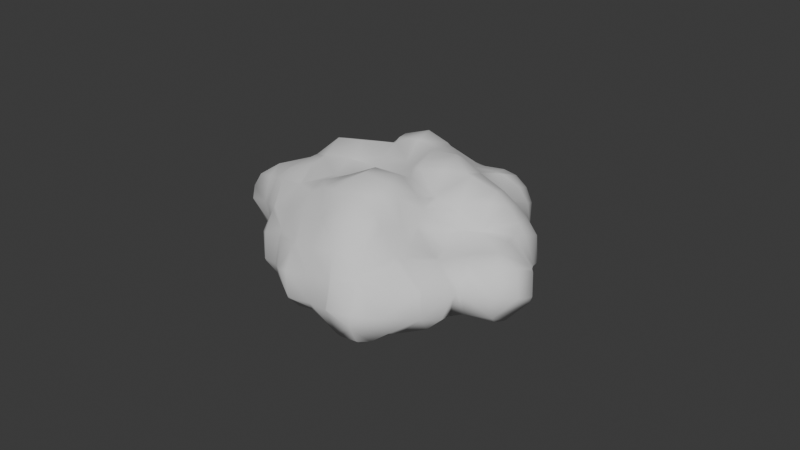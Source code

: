 # Source: blend.blend  (saved by Blender 4.2.66; exported with 4.5.12 LTS)
import bpy
from mathutils import Matrix  # noqa: F401  (used for matrix-valued properties, if any)

bpy.ops.wm.read_factory_settings(use_empty=True)
scene = bpy.context.scene
scene.name = 'Scene'

# ---- collections
col_collection = bpy.data.collections.new('Collection'); scene.collection.children.link(col_collection)

# ---- world
world_world = bpy.data.worlds.new('World'); scene.world = world_world
world_world.use_nodes = True; world_world.node_tree.nodes.clear()
_N = world_world.node_tree.nodes; _L = world_world.node_tree.links
n0 = _N.new('ShaderNodeOutputWorld'); n0.name = 'World Output'; n0.location = (300, 300)
n1 = _N.new('ShaderNodeBackground'); n1.name = 'Background'; n1.location = (10, 300)
n1.inputs[0].default_value = (0.05088, 0.05088, 0.05088, 1.0)
_L.new(n1.outputs[0], n0.inputs[0])
n0.is_active_output = True
world_world.color = (0.05088, 0.05088, 0.05088)
world_world.sun_shadow_jitter_overblur = 0.0

# ---- meshes
me_mesh = bpy.data.meshes.new('Mesh')
me_mesh.from_pydata([(4.4, 4.121, -3.6), (4.4, 4.394, -2.8), (4.397, 4.4, -2.8), (4.163, 4.4, -3.6), (4.4, 3.6, -2.137), (4.258, 3.6, -2.0), (3.832, 4.4, -2.0), (4.4, 3.455, -2.0), (3.6, 3.6, -1.686), (4.4, 3.047, -1.2), (3.6, 3.359, -1.2), (3.058, 3.6, -1.2), (2.8, 3.6, -0.7245), (3.6, 3.118, -0.4), (2.8, 3.449, -0.4), (2.8, 4.4, -1.741), (3.6, 4.4, -1.911), (2.8, 3.806, -1.2), (4.837, 3.6, -2.8), (5.2, 3.01, -2.8), (5.2, 2.8, -2.609), (5.002, 2.8, -2.0), (4.4, 3.6, -4.084), (4.886, 3.6, -3.6), (5.2, 2.079, -2.8), (5.171, 2.0, -2.8), (5.117, 2.0, -2.0), (5.274, 2.8, -2.8), (5.2, 2.017, -3.6), (5.369, 2.8, -3.6), (5.2, 2.8, -3.992), (3.6, 5.094, -2.8), (3.6, 4.544, -2.0), (3.103, 5.2, -2.0), (3.479, 5.2, -2.8), (3.161, 6.0, -2.0), (3.268, 6.0, -2.8), (2.8, 4.4, -3.794), (2.8, 4.742, -3.6), (2.552, 4.4, -3.6), (2.8, 3.6, -3.888), (2.401, 3.6, -3.6), (2.8, 3.01, -3.6), (2.913, 2.8, -3.6), (3.6, 2.8, -4.307), (3.6, 3.6, -4.181), (3.6, 2.0, -4.107), (3.147, 2.0, -3.6), (2.8, 2.8, -3.35), (2.8, 2.536, -2.8), (2.865, 2.0, -2.8), (3.6, 1.2, -3.971), (2.803, 1.2, -3.6), (2.0, 2.0, -2.699), (2.8, 2.0, -2.642), (2.0, 2.415, -2.8), (2.0, 1.256, -2.8), (2.8, 1.849, -2.8), (2.8, 6.0, -1.604), (2.8, 6.552, -2.0), (2.8, 6.68, -2.8), (2.0, 6.8, -2.104), (2.557, 6.8, -2.8), (2.0, 6.756, -2.0), (2.0, 6.861, -2.8), (2.0, 6.8, -2.971), (1.784, 6.8, -2.8), (2.0, 6.143, -3.6), (2.519, 6.0, -3.6), (2.8, 6.0, -3.469), (2.0, 6.0, -3.648), (2.0, 5.358, -3.6), (1.82, 6.0, -3.6), (1.2, 6.421, -2.8), (1.2, 6.569, -2.0), (0.4, 6.0, -0.7095), (-0.2345, 6.0, -1.2), (0.4, 6.364, -1.2), (0.4, 6.47, -2.0), (-0.3204, 6.0, -2.0), (0.4, 6.0, -2.686), (0.6634, 6.0, -2.8), (1.2, 6.0, -3.17), (2.2, 4.4, -1.2), (2.0, 4.4, -0.7122), (2.113, 3.6, -0.4), (2.0, 3.721, -0.4), (2.02, 5.2, -1.2), (2.8, 5.2, -1.737), (2.0, 6.0, -1.345), (2.0, 5.383, -1.2), (1.63, 6.0, -1.2), (2.8, 5.2, -3.473), (3.6, 4.803, -3.6), (2.0, 3.6, -3.391), (2.0, 4.4, -3.202), (2.0, 2.8, -3.038), (0.4, 5.2, -2.86), (0.4, 4.985, -2.8), (1.188, 4.4, -2.8), (1.2, 4.4, -2.806), (1.2, 5.2, -3.121), (0.2096, 5.2, -2.8), (0.4, 5.774, -2.8), (-1.2, 0.4, 0.6569), (-1.2, 1.02, 1.2), (-0.6903, 1.2, 1.2), (-0.4, 1.2, 1.021), (-0.4, 0.4, 1.018), (-2.0, 0.4, 0.5061), (-2.0, 1.2, 1.069), (-1.762, 1.2, 1.2), (4.673, 2.8, -1.2), (4.4, 1.2, -1.232), (4.383, 1.2, -1.2), (4.4, 1.223, -1.2), (4.4, 0.5288, -2.0), (4.328, 0.4, -2.0), (3.94, 0.4, -1.2), (3.6, 4.4, -3.935), (3.6, -0.4, -1.803), (3.663, -0.4, -2.0), (3.6, -0.484, -2.0), (5.2, 3.237, -3.6), (3.6, 0.4, -0.5879), (3.337, 0.4, -0.4), (3.6, 0.794, -0.4), (2.8, 0.4, -3.622), (3.6, 0.4, -3.914), (2.8, 1.192, -3.6), (2.8, 1.2, -3.597), (2.8, 0.3226, -3.6), (3.6, -0.03799, -3.6), (4.34, 0.4, -3.6), (4.4, 0.5353, -3.6), (4.4, 1.2, -3.754), (4.554, 1.2, -3.6), (2.768, 0.4, -3.6), (4.4, 2.8, -4.491), (4.706, 2.8, -4.4), (4.4, 3.088, -4.4), (4.4, 2.163, -4.4), (3.795, 2.8, -4.4), (4.773, 1.2, -2.0), (4.4, 0.4, -2.125), (4.806, 1.2, -2.8), (4.657, 0.4, -2.8), (4.4, 0.4, -3.535), (5.19, 2.0, -3.6), (4.4, 2.0, -4.314), (4.896, 2.0, -1.2), (4.4, 2.0, -0.6067), (4.4, 0.0188, -2.8), (3.759, -0.4, -2.8), (3.6, -0.5196, -2.8), (3.6, -0.4, -3.071), (2.8, -1.2, -2.959), (2.976, -1.2, -2.8), (2.8, -0.4, -3.388), (2.0, -1.2, -3.042), (2.0, -0.4, -3.359), (1.309, -0.4, -2.8), (1.673, -1.2, -2.8), (2.0, 0.4, -3.071), (1.439, 0.4, -2.8), (2.0, -1.387, -2.8), (3.137, -1.2, -2.0), (3.6, 2.8, -0.01858), (3.991, 2.8, -0.4), (4.4, 2.8, -0.8665), (4.214, 2.0, -0.4), (3.6, 2.0, 0.1744), (3.6, 1.2, -0.1987), (3.816, 1.2, -0.4), (2.8, 2.0, 0.322), (2.8, 2.8, 0.1998), (2.0, 2.0, 0.03997), (2.0, 2.8, 0.1005), (2.8, -0.4, -0.4502), (3.36, -0.4, -1.2), (2.8, -1.133, -1.2), (1.2, 3.6, -3.102), (0.6281, 3.6, -2.8), (3.6, -0.1166, -1.2), (2.0, 3.6, -0.326), (2.0, 5.2, -3.532), (0.4, 4.4, 0.4332), (0.3052, 4.4, 0.4), (0.4, 4.458, 0.4), (0.4, 2.8, -2.88), (0.4, 3.47, -2.8), (-0.292, 2.8, -2.8), (0.4, 2.064, -2.8), (2.8, 0.4, -0.2258), (2.8, 1.2, 0.01862), (2.8, -0.2923, -0.4), (2.739, -1.2, -1.2), (2.364, -1.2, -0.4), (2.754, -0.4, -0.4), (2.8, -1.321, -2.8), (2.8, -1.448, -2.0), (2.0, -1.2, -0.05958), (2.0, -1.599, -0.4), (2.0, -1.608, -2.0), (0.4, 0.4, -2.005), (0.4, 0.3943, -2.0), (0.8726, -0.4, -2.0), (1.2, -0.4, -2.582), (1.2, 0.4, -2.645), (0.3925, 0.4, -2.0), (0.4, 1.2, -2.619), (-0.173, 1.2, -2.0), (-0.4, 0.4, -1.797), (-0.4, 1.2, -1.874), (2.8, -1.2, -1.326), (2.0, 1.2, -0.2003), (2.0, 1.2, -2.809), (2.0, -0.4, 0.1805), (2.0, 0.4, -0.05921), (1.283, -0.4, 0.4), (1.251, 0.4, 0.4), (1.2, 1.2, 0.2952), (1.2, 0.666, 0.4), (2.0, -1.829, -1.2), (1.262, -2.0, -2.0), (1.882, -2.0, -1.2), (1.2, -2.8, -1.247), (1.222, -2.8, -1.2), (1.2, -2.114, -2.0), (1.2, -2.0, -2.036), (0.4, -2.0, -2.128), (0.4, -2.343, -2.0), (0.08351, -2.0, -2.0), (0.4, -1.2, -2.009), (0.3513, -1.2, -2.0), (0.4, -1.175, -2.0), (1.2, -2.813, -1.2), (0.4, -2.8, -1.518), (0.4, -2.907, -1.2), (0.1353, -2.8, -1.2), (0.4, -2.8, -0.5351), (1.2, -1.2, -2.27), (1.719, 2.0, -2.8), (1.2, 2.0, 0.1098), (1.2, 0.7325, -2.8), (-2.0, -0.4, 0.3792), (-2.048, -0.4, 0.4), (-2.0, 0.07366, 0.4), (-2.8, 0.4, -1.534), (-2.0, 0.4, -1.787), (-2.0, 1.2, -1.952), (-2.8, 1.2, -1.471), (-3.6, 1.2, -1.359), (-3.6, 0.7431, -1.2), (-3.482, 0.4, -1.2), (-4.101, 1.2, -1.2), (-2.8, -1.2, 0.1473), (-2.0, -1.2, 0.2445), (-2.0, -2.0, -0.1168), (-2.246, -2.0, -0.4), (-2.8, -1.528, -0.4), (-2.8, -1.405, -1.2), (-2.308, -2.0, -1.2), (-3.1, -1.2, -1.2), (-3.353, -1.2, -0.4), (-2.8, -1.2, -1.414), (-2.8, -0.4, -1.737), (-3.594, -0.4, -1.2), (-2.0, -1.2, -1.812), (-2.0, -0.4, -1.718), (-2.0, -2.0, -1.673), (-2.0, -2.391, -1.2), (-3.6, -0.4, -0.01049), (-3.6, 0.4, 0.3088), (-3.345, 0.4, 0.4), (-3.177, -0.4, 0.4), (-3.749, -0.4, -0.4), (-4.009, 0.4, -0.4), (-3.6, -0.4, -1.189), (-3.6, 0.4, -1.11), (-3.6, -0.8959, -0.4), (1.882, 4.4, -0.4), (1.649, 5.2, -0.4), (2.0, 5.2, -1.169), (1.2, 5.2, -0.0196), (1.2, 5.624, -0.4), (1.2, 2.8, 0.5986), (1.393, 2.8, 0.4), (1.2, 2.51, 0.4), (1.2, 2.0, -2.885), (1.2, 2.8, -2.921), (-0.4, 5.895, -1.2), (0.4, 5.692, -0.4), (-0.4, 5.311, -0.4), (1.2, 6.0, -0.8548), (-0.4, 4.4, 0.1668), (-0.4, 5.2, -0.2963), (0.4, 5.2, -0.02044), (1.2, 6.242, -1.2), (0.4, 4.4, -2.537), (-0.4, 5.907, -2.0), (1.2, 3.6, 0.5971), (1.2, 4.199, 0.4), (1.407, 3.6, 0.4), (0.636, 2.0, 0.4), (0.6462, 1.2, -2.8), (1.2, 1.2, -2.975), (0.4279, 2.0, -2.8), (-1.2, 3.6, 0.5325), (-1.2, 4.4, 0.4556), (-1.078, 4.4, 0.4), (-0.4, 4.088, 0.4), (-0.4, 3.6, 0.7804), (-1.2, 1.2, 1.344), (-1.2, 1.2, -2.013), (-1.812, 1.2, -2.0), (-1.2, 1.095, -2.0), (1.2, 4.4, 0.3359), (1.034, 4.4, 0.4), (0.4, 3.6, -2.758), (0.4, 2.0, -2.794), (-1.2, 5.2, 0.06437), (-1.2, 4.628, 0.4), (-2.0, 5.441, -1.2), (-1.2, 5.678, -1.2), (-1.2, 5.529, -0.4), (-2.0, 5.434, -0.4), (-2.8, 4.4, -1.164), (-2.994, 4.4, -0.4), (-3.568, 3.6, -0.4), (-3.229, 3.6, -1.2), (-2.8, 4.347, -1.2), (-2.8, 4.4, 0.05702), (-2.8, 3.854, 0.4), (-3.054, 3.6, 0.4), (-2.395, 4.4, 0.4), (-2.8, 4.751, -0.4), (-2.781, 4.4, -1.2), (-1.2, 3.6, -2.172), (-0.4, 3.6, -2.616), (-0.4, 4.4, -2.428), (-1.2, 4.4, -2.37), (-0.4, 5.2, -2.457), (-1.2, 5.2, -2.128), (-1.2, 5.339, -2.0), (-1.518, 5.2, -2.0), (-1.2, 2.0, 1.531), (-0.4, 2.0, 1.216), (-0.4, 1.68, 1.2), (-0.3836, 2.0, 1.2), (-2.0, 5.2, 0.06496), (-2.424, 5.2, -0.4), (-2.325, 5.2, -1.2), (-2.0, 5.2, -1.647), (-2.026, 4.4, -2.0), (-2.0, 4.595, -2.0), (-2.0, 3.6, -1.757), (-1.469, 3.6, -2.0), (-2.0, 4.219, -2.0), (0.4, 3.6, 0.8954), (0.4, 2.0, 0.5186), (0.4, 1.2, 0.5644), (-0.4, 2.8, 1.051), (0.4, 2.8, 0.9495), (-0.4, 2.077, 1.2), (-0.4, 1.377, -2.0), (-2.0, 4.4, -2.02), (0.4, 0.4, 1.002), (-0.4, 2.0, -2.507), (-2.0, 4.4, 0.5448), (-2.0, 4.821, 0.4), (-2.8, 0.4, 0.4443), (-2.8, 1.2, 0.7075), (-0.4, 2.8, -2.766), (-2.0, 2.8, -1.53), (-1.323, 2.8, -2.0), (-2.8, 2.8, -1.584), (-2.8, 3.6, -1.485), (-3.589, 2.8, -1.2), (-2.0, 3.6, 0.5755), (-2.0, 2.8, 0.8195), (-1.2, 2.8, 1.105), (-1.2, 2.8, -2.149), (-1.15, 1.2, -2.0), (-2.8, 3.6, 0.5193), (-2.8, 2.8, 0.706), (-3.6, 2.8, 0.4194), (-3.624, 2.8, 0.4), (-3.6, 2.836, 0.4), (-3.6, 2.0, 0.795), (-4.344, 2.0, 0.4), (-4.4, 2.0, 0.32), (-4.4, 2.255, -0.4), (-3.999, 2.8, -0.4), (-4.4, 2.0, -0.8259), (-3.988, 2.0, -1.2), (-3.6, 2.767, -1.2), (-3.6, 2.8, -1.19), (-3.6, 2.0, -1.36), (-3.6, 3.548, -0.4), (-4.565, 2.0, -0.4), (-4.4, 1.2, -0.9394), (-4.634, 1.2, -0.4), (-4.4, 0.768, -0.4), (-4.4, 1.2, 0.438), (-4.4, 1.884, 0.4), (-3.6, 1.2, 0.8574), (-3.6, 0.5038, 0.4), (-4.4, 1.134, 0.4), (-4.431, 1.2, 0.4), (0.9884, 1.2, 0.4), (-1.2, 2.0, -2.054), (-1.31, 2.0, -2.0), (-2.0, 2.0, 1.212), (-2.0, 1.553, 1.2), (-2.0, 2.035, 1.2), (-1.2, 2.682, 1.2), (-2.013, 2.0, 1.2), (1.2, 0.4, 0.4426), (0.4, -0.4, -1.774), (-0.4, -1.2, 0.4213), (-0.4, -0.4, 1.006), (0.4, -0.4, 1.001), (0.4, -1.101, 0.4), (-0.06147, -1.2, 0.4), (-0.4, -1.223, 0.4), (-0.7292, -1.2, 0.4), (-1.2, -2.655, -1.2), (-1.2, -2.0, -1.954), (-2.0, -2.291, -0.4), (-1.2, -2.579, -0.4), (-1.2, -2.0, 0.1561), (-0.4, -2.584, -1.2), (-0.4, -2.0, -1.848), (1.2, -1.2, 0.1673), (1.2, -0.5288, 0.4), (1.2, -0.4, 0.4423), (0.4, -1.2, 0.321), (1.2, -2.0, -0.01077), (1.701, -2.0, -0.4), (1.2, -2.613, -0.4), (0.4, -2.0, 0.07411), (0.4, -2.725, -0.4), (1.2, -2.8, -0.7947), (-1.2, -1.2, 0.3268), (-0.4, -2.0, -0.05417), (-0.4, -1.2, -1.986), (-0.4, -0.4, -1.983), (-0.4, -2.428, -0.4), (-1.288, -0.4, 0.4), (-1.2, -0.7336, 0.4), (-1.2, -0.4, 0.4619), (-1.2, -1.2, -2.07), (-1.517, -1.2, -2.0), (-1.2, -1.857, -2.0), (-1.2, -0.7175, -2.0), (-0.5052, -1.2, -2.0), (-1.2, -0.4, -1.925), (-2.8, -0.8745, 0.4), (-2.8, -0.4, 0.5365), (-1.2, 0.4, -1.911), (-2.0, 2.0, -1.739), (-2.8, 2.0, 0.7592), (-2.8, 2.0, -1.477)], [], [(3, 2, 1, 0), (2, 6, 5, 4), (1, 2, 4), (5, 7, 4), (9, 7, 5, 8), (10, 9, 8), (11, 10, 8), (13, 10, 11, 12), (14, 13, 12), (11, 8, 16, 15), (17, 11, 15), (20, 19, 18, 4), (7, 21, 20, 4), (0, 23, 22), (26, 25, 24, 20), (21, 26, 20), (24, 27, 20), (29, 27, 24, 28), (29, 28, 30), (32, 6, 2, 31), (34, 33, 32, 31), (36, 35, 33, 34), (39, 38, 37), (41, 39, 37, 40), (42, 41, 40), (44, 43, 42, 40), (45, 44, 40), (47, 43, 44, 46), (47, 50, 49, 48), (43, 47, 48), (52, 47, 46, 51), (55, 49, 54, 53), (54, 57, 56, 53), (35, 59, 58), (59, 35, 36, 60), (59, 60, 62, 61), (63, 59, 61), (62, 64, 61), (64, 62, 65), (66, 64, 65), (64, 66, 61), (69, 68, 67, 65), (62, 60, 69, 65), (67, 68, 70), (68, 71, 70), (71, 72, 70), (72, 67, 70), (63, 61, 66, 73), (74, 63, 73), (77, 76, 75), (79, 76, 77, 78), (79, 78, 80), (74, 73, 81, 80), (78, 74, 80), (81, 73, 82), (83, 17, 15), (12, 17, 83, 84), (86, 85, 12, 84), (88, 87, 83, 15), (87, 88, 58, 89), (90, 87, 89), (91, 90, 89), (32, 33, 88, 15), (16, 32, 15), (31, 93, 38, 92), (34, 31, 92), (58, 59, 63, 89), (95, 39, 41, 94), (48, 49, 55, 96), (100, 99, 98, 97), (101, 100, 97), (98, 102, 97), (102, 103, 97), (107, 106, 105, 104), (108, 107, 104), (105, 111, 110, 109), (104, 105, 109), (9, 112, 21, 7), (115, 114, 113), (118, 117, 116, 113), (114, 118, 113), (6, 32, 16), (3, 0, 22, 45), (119, 3, 45), (122, 121, 120), (123, 29, 30), (126, 125, 124), (52, 51, 128, 127), (129, 52, 127), (52, 129, 130), (128, 132, 131, 127), (135, 134, 133, 128), (51, 135, 128), (136, 134, 135), (137, 129, 127), (23, 18, 19, 123), (19, 27, 29, 123), (18, 1, 4), (140, 139, 138), (139, 141, 138), (141, 142, 138), (142, 140, 138), (116, 143, 113), (145, 143, 116, 144), (146, 145, 144), (136, 145, 146, 147), (134, 136, 147), (148, 25, 145, 136), (42, 43, 48), (22, 140, 142, 44), (45, 22, 44), (27, 19, 20), (30, 28, 148, 149), (141, 139, 30, 149), (26, 150, 115, 113), (143, 26, 113), (115, 150, 151), (25, 26, 143, 145), (149, 148, 136, 135), (116, 117, 144), (121, 153, 152, 144), (117, 121, 144), (152, 146, 144), (142, 141, 149, 46), (44, 142, 46), (153, 121, 122, 154), (153, 154, 155), (155, 154, 157, 156), (158, 155, 156), (160, 158, 156, 159), (162, 161, 160, 159), (161, 164, 163, 160), (165, 162, 159), (122, 166, 157, 154), (133, 132, 128), (50, 57, 54), (50, 47, 52, 130), (57, 50, 130), (131, 137, 127), (168, 13, 167), (168, 169, 9, 10), (13, 168, 10), (169, 168, 170, 151), (1, 18, 23, 0), (170, 168, 167, 171), (150, 112, 169, 151), (24, 25, 148, 28), (126, 173, 172), (146, 152, 147), (38, 93, 119, 37), (171, 167, 175, 174), (174, 175, 177, 176), (49, 50, 54), (180, 179, 178), (182, 99, 100, 181), (85, 14, 12), (31, 2, 3, 93), (112, 9, 169), (30, 139, 140, 22), (23, 123, 30, 22), (114, 173, 126, 124), (118, 114, 124), (183, 118, 124), (133, 134, 147), (85, 86, 184), (92, 38, 39, 95), (185, 92, 95), (41, 42, 48, 96), (94, 41, 96), (188, 187, 186), (191, 190, 189), (192, 191, 189), (126, 172, 194, 193), (125, 126, 193), (195, 125, 193), (147, 152, 153, 155), (132, 133, 147, 155), (197, 196, 180, 178), (198, 197, 178), (157, 166, 200, 199), (202, 197, 201), (199, 200, 203, 165), (207, 206, 205, 204), (208, 207, 204), (205, 209, 204), (209, 211, 210, 204), (213, 211, 209, 212), (173, 170, 171, 172), (21, 112, 150, 26), (124, 125, 195, 178), (179, 183, 124, 178), (183, 179, 120), (117, 118, 183, 120), (121, 117, 120), (131, 132, 155, 158), (180, 196, 214), (200, 166, 214), (157, 199, 156), (194, 174, 176, 215), (130, 129, 137, 163), (216, 130, 163), (195, 193, 218, 217), (198, 195, 217), (218, 220, 219, 217), (220, 218, 215, 221), (222, 220, 221), (196, 197, 202, 223), (214, 196, 223, 203), (200, 214, 203), (223, 225, 224, 203), (224, 225, 227, 226), (228, 224, 226), (224, 228, 229), (229, 228, 231, 230), (231, 232, 230), (232, 234, 233, 230), (234, 235, 233), (227, 236, 226), (226, 236, 238, 237), (238, 239, 237), (239, 238, 240), (156, 199, 165, 159), (208, 164, 161, 207), (207, 161, 162, 241), (167, 13, 14, 175), (5, 6, 16, 8), (56, 242, 53), (172, 171, 174, 194), (56, 57, 130, 216), (195, 198, 178), (120, 179, 180, 214), (166, 122, 120, 214), (137, 131, 158, 160), (163, 137, 160), (215, 176, 243, 221), (244, 164, 208), (247, 246, 245), (251, 250, 249, 248), (248, 254, 253, 252), (251, 248, 252), (253, 255, 252), (259, 258, 257, 256), (260, 259, 256), (262, 259, 260, 261), (260, 264, 263, 261), (261, 263, 265), (263, 267, 266, 265), (266, 269, 268, 265), (264, 260, 256), (270, 262, 261, 265), (268, 270, 265), (271, 262, 270), (275, 274, 273, 272), (273, 277, 276, 272), (276, 277, 279, 278), (280, 276, 278), (279, 254, 267, 278), (60, 36, 69), (283, 282, 281, 84), (93, 3, 119), (173, 114, 115, 151), (170, 173, 151), (46, 149, 135, 51), (282, 285, 284), (288, 287, 286), (96, 55, 242, 289), (290, 96, 289), (292, 75, 76, 291), (293, 292, 291), (292, 285, 294, 75), (188, 297, 296, 295), (187, 188, 295), (91, 298, 294), (91, 89, 63, 74), (298, 91, 74), (65, 67, 72, 82), (73, 66, 65, 82), (283, 90, 91, 294), (285, 282, 283, 294), (33, 35, 58, 88), (72, 71, 185, 101), (82, 72, 101), (77, 298, 74, 78), (81, 103, 80), (98, 99, 299), (291, 76, 79, 300), (303, 302, 301), (69, 36, 34, 92), (288, 304, 243), (284, 285, 292, 297), (305, 244, 208, 204), (210, 305, 204), (244, 305, 306), (305, 307, 289, 306), (311, 310, 309, 308), (312, 311, 308), (310, 311, 295), (111, 105, 313), (316, 315, 314), (281, 86, 84), (100, 95, 94, 181), (193, 194, 215, 218), (87, 90, 283), (68, 69, 92, 185), (71, 68, 185), (184, 86, 281, 317), (302, 303, 184, 317), (184, 303, 287, 177), (11, 17, 12), (37, 119, 45, 40), (177, 287, 288, 243), (176, 177, 243), (242, 55, 53), (318, 317, 284, 297), (188, 318, 297), (81, 82, 101, 97), (103, 81, 97), (299, 99, 182, 319), (192, 307, 320), (310, 295, 296, 321), (322, 310, 321), (326, 325, 324, 323), (330, 329, 328, 327), (331, 330, 327), (329, 334, 333, 332), (328, 329, 332), (333, 335, 332), (328, 336, 327), (337, 331, 327), (341, 340, 339, 338), (297, 292, 293, 296), (294, 298, 77, 75), (80, 103, 102, 342), (300, 79, 80, 342), (318, 188, 186), (83, 87, 283, 84), (289, 307, 192, 189), (290, 289, 189), (325, 293, 291, 324), (344, 300, 342, 343), (345, 344, 343), (348, 347, 346, 313), (106, 348, 313), (348, 349, 347), (326, 351, 350), (352, 351, 326, 323), (352, 323, 353), (354, 337, 352, 353), (355, 354, 353), (345, 355, 353), (358, 357, 356), (281, 282, 284, 317), (186, 187, 311, 312), (359, 186, 312), (360, 349, 348, 107), (361, 360, 107), (349, 360, 363, 362), (364, 349, 362), (365, 211, 213), (354, 355, 366), (358, 354, 366), (318, 302, 317), (101, 185, 95, 100), (287, 303, 301, 286), (181, 94, 96, 290), (163, 164, 244, 306), (216, 163, 306), (311, 187, 295), (340, 299, 319, 339), (363, 359, 312, 362), (367, 361, 107, 108), (210, 211, 365, 368), (320, 210, 368), (370, 335, 369), (338, 357, 358, 366), (341, 338, 366), (109, 110, 372, 371), (296, 293, 325, 321), (324, 291, 300, 344), (310, 322, 309), (102, 98, 299, 340), (342, 102, 340), (191, 192, 320, 368), (373, 191, 368), (370, 322, 321, 350), (321, 325, 326, 350), (324, 344, 345, 353), (323, 324, 353), (309, 322, 370, 369), (345, 343, 341, 366), (355, 345, 366), (356, 357, 375, 374), (336, 328, 332), (351, 352, 337, 327), (336, 351, 327), (378, 330, 377, 376), (308, 309, 369, 379), (343, 342, 340, 341), (381, 308, 379, 380), (338, 339, 373, 382), (383, 316, 314), (369, 335, 333, 384), (379, 369, 384), (350, 351, 336, 332), (335, 370, 350, 332), (354, 358, 356, 377), (331, 337, 354, 377), (380, 379, 384, 385), (377, 356, 374, 376), (388, 387, 386), (386, 387, 390, 389), (387, 393, 392, 391), (390, 387, 391), (397, 396, 395, 394), (392, 393, 397, 394), (395, 396, 398), (393, 399, 397), (378, 396, 397), (400, 392, 394), (402, 400, 394, 401), (403, 402, 401), (389, 390, 405, 404), (406, 389, 404), (408, 407, 406, 404), (409, 408, 404), (408, 409, 402, 403), (255, 395, 398, 252), (14, 85, 184, 177), (175, 14, 177), (243, 304, 410, 221), (197, 198, 217, 201), (182, 190, 319), (320, 307, 305, 210), (375, 357, 338, 382), (412, 375, 382, 411), (111, 313, 346, 413), (414, 111, 413), (346, 416, 415, 413), (417, 414, 413), (315, 412, 411, 314), (302, 318, 186, 359), (301, 302, 359), (349, 364, 347), (288, 286, 363, 360), (304, 288, 360), (347, 364, 416, 346), (105, 106, 313), (333, 334, 384), (330, 331, 377), (415, 417, 413), (220, 222, 418), (205, 206, 419), (206, 235, 419), (423, 422, 421, 420), (424, 423, 420), (425, 424, 420), (426, 425, 420), (428, 427, 271, 270), (427, 430, 429, 271), (429, 430, 431, 258), (433, 432, 427, 428), (217, 219, 435, 434), (201, 217, 434), (435, 219, 436), (434, 435, 423, 437), (202, 201, 434, 438), (439, 202, 438), (440, 439, 438), (442, 440, 438, 441), (202, 439, 225, 223), (165, 203, 224, 229), (241, 162, 165, 229), (236, 227, 443), (436, 418, 367, 422), (206, 207, 241, 233), (235, 206, 233), (443, 440, 442, 240), (231, 228, 226, 237), (425, 426, 444, 431), (445, 425, 431), (446, 234, 232, 433), (237, 239, 432, 433), (232, 231, 237, 433), (410, 222, 221), (242, 56, 216, 306), (289, 242, 306), (219, 220, 418, 436), (438, 434, 437, 441), (225, 439, 440, 443), (227, 225, 443), (233, 241, 229, 230), (422, 367, 108, 421), (209, 205, 419, 447), (212, 209, 447), (437, 424, 425, 445), (441, 437, 445), (240, 442, 448, 432), (239, 240, 432), (419, 235, 234, 446), (447, 419, 446), (449, 247, 245), (450, 449, 245, 257), (444, 450, 257), (449, 450, 451), (431, 444, 257, 258), (454, 453, 452), (453, 455, 452), (456, 454, 452), (222, 410, 361, 367), (418, 222, 367), (423, 424, 437), (448, 442, 441, 445), (238, 236, 443, 240), (446, 456, 455, 457), (447, 446, 457), (426, 450, 444), (455, 456, 452), (430, 448, 445, 431), (432, 448, 430, 427), (456, 446, 433, 428), (454, 456, 428), (274, 371, 372, 406), (407, 274, 406), (245, 246, 458, 256), (257, 245, 256), (458, 246, 459), (457, 455, 453, 268), (269, 457, 268), (259, 429, 258), (429, 259, 262, 271), (453, 454, 428, 270), (268, 453, 270), (416, 364, 362, 381), (319, 190, 191, 373), (339, 319, 373), (348, 106, 107), (421, 108, 104, 451), (460, 212, 447, 457), (415, 416, 381, 380), (374, 375, 412, 461), (111, 414, 110), (449, 451, 104, 109), (247, 449, 109), (249, 460, 457, 269), (393, 387, 388, 399), (371, 274, 275, 459), (276, 280, 272), (267, 254, 248, 266), (286, 301, 359, 363), (182, 181, 290, 189), (190, 182, 189), (410, 304, 360, 361), (383, 365, 213), (423, 435, 436, 422), (362, 312, 308, 381), (382, 373, 368, 411), (368, 365, 383, 314), (411, 368, 314), (426, 420, 421, 451), (450, 426, 451), (383, 213, 212, 460), (316, 383, 460), (384, 334, 388, 386), (385, 384, 386), (329, 330, 378, 397), (399, 329, 397), (461, 412, 315, 250), (275, 458, 459), (263, 264, 280, 278), (267, 263, 278), (315, 316, 460, 249), (250, 315, 249), (415, 380, 385, 462), (417, 415, 462), (376, 374, 461, 463), (414, 417, 462, 372), (110, 414, 372), (463, 461, 250, 251), (247, 109, 371, 459), (246, 247, 459), (248, 249, 269, 266), (462, 385, 386, 389), (388, 334, 329, 399), (378, 376, 463, 398), (396, 378, 398), (372, 462, 389, 406), (398, 463, 251, 252), (274, 407, 273), (256, 458, 275, 272), (280, 264, 256, 272), (253, 254, 279), (405, 390, 391), (392, 400, 391), (405, 409, 404), (402, 409, 405, 391), (400, 402, 391), (394, 395, 255, 401), (273, 407, 408, 403), (277, 273, 403), (279, 277, 403, 401), (255, 253, 279, 401)])
me_mesh.polygons.foreach_set('use_smooth', [True] * 601)
me_mesh.update()

# ---- objects
ob_mball_032 = bpy.data.objects.new('Mball.032', me_mesh)

# ---- transforms, parenting, visibility, modifiers, constraints
ob_mball_032.location = (-2.838, 2.82, 1.156)
ob_mball_032.rotation_euler = (0.05563, -0.3905, -1.299)

# ---- collection membership
col_collection.objects.link(ob_mball_032)

# ---- scene / render settings (as saved in the file)
scene.frame_start = 1; scene.frame_end = 250; scene.frame_set(1)
scene.render.engine = 'BLENDER_EEVEE_NEXT'
bpy.context.view_layer.update()

# ---- added for rendering (the .blend has no active camera and no usable light): camera, sun
cam_auto = bpy.data.cameras.new('AutoCamera')
cam_auto.lens = 50.0
cam_auto.sensor_width = 36.0
cam_auto.clip_end = 1000.0
ob_auto_camera = bpy.data.objects.new('AutoCamera', cam_auto)
scene.collection.objects.link(ob_auto_camera)
ob_auto_camera.location = (19.0424, -21.0589, 15.7658)
ob_auto_camera.rotation_euler = (1.09748, -7.21219e-08, 0.694738)
scene.camera = ob_auto_camera
light_auto_sun = bpy.data.lights.new('AutoSun', 'SUN')
light_auto_sun.energy = 3.0
light_auto_sun.angle = 0.0523599
ob_auto_sun = bpy.data.objects.new('AutoSun', light_auto_sun)
scene.collection.objects.link(ob_auto_sun)
ob_auto_sun.rotation_euler = (0.872665, 0.174533, 0.523599)
bpy.context.view_layer.update()
